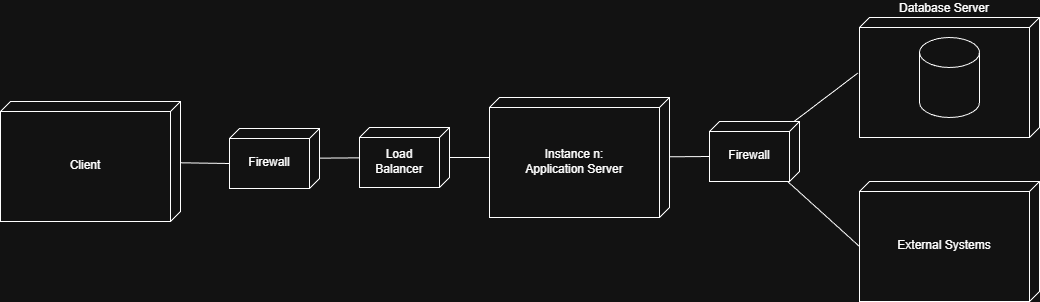

The diagram above was exported from draw.io. Its source (the exported page's mxGraphModel, read from the mxfile embedded in the PNG):
<mxGraphModel dx="1489" dy="947" grid="1" gridSize="10" guides="1" tooltips="1" connect="1" arrows="1" fold="1" page="1" pageScale="1" pageWidth="850" pageHeight="1100" math="0" shadow="0">
  <root>
    <mxCell id="0" />
    <mxCell id="1" parent="0" />
    <mxCell id="sWIj3jVYm6cz_RXYU9An-2" parent="1" style="verticalAlign=middle;align=center;spacingTop=8;spacingLeft=2;spacingRight=12;shape=cube;size=10;direction=south;fontStyle=0;html=1;whiteSpace=wrap;labelPosition=center;verticalLabelPosition=middle;" value="Client" vertex="1">
      <mxGeometry height="120" width="180" x="461" y="404" as="geometry" />
    </mxCell>
    <mxCell id="sWIj3jVYm6cz_RXYU9An-8" edge="1" parent="1" source="sWIj3jVYm6cz_RXYU9An-3" style="rounded=0;orthogonalLoop=1;jettySize=auto;html=1;endArrow=none;endFill=0;" target="sWIj3jVYm6cz_RXYU9An-4">
      <mxGeometry relative="1" as="geometry" />
    </mxCell>
    <mxCell id="sWIj3jVYm6cz_RXYU9An-3" parent="1" style="verticalAlign=middle;align=center;spacingTop=8;spacingLeft=2;spacingRight=12;shape=cube;size=10;direction=south;fontStyle=0;html=1;whiteSpace=wrap;labelPosition=center;verticalLabelPosition=middle;" value="Firewall" vertex="1">
      <mxGeometry height="60" width="90" x="690" y="431" as="geometry" />
    </mxCell>
    <mxCell id="sWIj3jVYm6cz_RXYU9An-6" edge="1" parent="1" source="sWIj3jVYm6cz_RXYU9An-4" style="rounded=0;orthogonalLoop=1;jettySize=auto;html=1;endArrow=none;endFill=0;" target="sWIj3jVYm6cz_RXYU9An-5">
      <mxGeometry relative="1" as="geometry" />
    </mxCell>
    <mxCell id="sWIj3jVYm6cz_RXYU9An-4" parent="1" style="verticalAlign=middle;align=center;spacingTop=8;spacingLeft=2;spacingRight=12;shape=cube;size=10;direction=south;fontStyle=0;html=1;whiteSpace=wrap;labelPosition=center;verticalLabelPosition=middle;" value="Load Balancer" vertex="1">
      <mxGeometry height="60" width="90" x="820" y="430" as="geometry" />
    </mxCell>
    <mxCell id="sWIj3jVYm6cz_RXYU9An-5" parent="1" style="verticalAlign=middle;align=center;spacingTop=8;spacingLeft=2;spacingRight=12;shape=cube;size=10;direction=south;fontStyle=0;html=1;whiteSpace=wrap;labelPosition=center;verticalLabelPosition=middle;" value="Instance n:&lt;div&gt;Application Server&lt;/div&gt;" vertex="1">
      <mxGeometry height="120" width="180" x="950" y="400" as="geometry" />
    </mxCell>
    <mxCell id="sWIj3jVYm6cz_RXYU9An-9" edge="1" parent="1" source="sWIj3jVYm6cz_RXYU9An-2" style="rounded=0;orthogonalLoop=1;jettySize=auto;html=1;entryX=0;entryY=0;entryDx=35;entryDy=90;entryPerimeter=0;endArrow=none;endFill=0;" target="sWIj3jVYm6cz_RXYU9An-3">
      <mxGeometry relative="1" as="geometry" />
    </mxCell>
    <mxCell id="sWIj3jVYm6cz_RXYU9An-10" parent="1" style="verticalAlign=bottom;align=center;spacingTop=8;spacingLeft=2;spacingRight=12;shape=cube;size=10;direction=south;fontStyle=0;html=1;whiteSpace=wrap;labelPosition=center;verticalLabelPosition=top;" value="Database Server" vertex="1">
      <mxGeometry height="120" width="180" x="1320" y="320" as="geometry" />
    </mxCell>
    <mxCell id="sWIj3jVYm6cz_RXYU9An-11" parent="1" style="shape=cylinder3;whiteSpace=wrap;html=1;boundedLbl=1;backgroundOutline=1;size=15;" value="" vertex="1">
      <mxGeometry height="80" width="60" x="1380" y="340" as="geometry" />
    </mxCell>
    <mxCell id="-JWo5xBHNNqanEWduiKo-2" edge="1" parent="1" source="sWIj3jVYm6cz_RXYU9An-12" style="rounded=0;orthogonalLoop=1;jettySize=auto;html=1;entryX=0;entryY=0;entryDx=65;entryDy=180;entryPerimeter=0;endArrow=none;endFill=0;" target="-JWo5xBHNNqanEWduiKo-1">
      <mxGeometry relative="1" as="geometry" />
    </mxCell>
    <mxCell id="sWIj3jVYm6cz_RXYU9An-12" parent="1" style="verticalAlign=middle;align=center;spacingTop=8;spacingLeft=2;spacingRight=12;shape=cube;size=10;direction=south;fontStyle=0;html=1;whiteSpace=wrap;labelPosition=center;verticalLabelPosition=middle;" value="Firewall" vertex="1">
      <mxGeometry height="60" width="90" x="1170" y="424" as="geometry" />
    </mxCell>
    <mxCell id="sWIj3jVYm6cz_RXYU9An-13" edge="1" parent="1" source="sWIj3jVYm6cz_RXYU9An-5" style="rounded=0;orthogonalLoop=1;jettySize=auto;html=1;entryX=0;entryY=0;entryDx=35;entryDy=90;entryPerimeter=0;endArrow=none;endFill=0;" target="sWIj3jVYm6cz_RXYU9An-12">
      <mxGeometry relative="1" as="geometry" />
    </mxCell>
    <mxCell id="sWIj3jVYm6cz_RXYU9An-14" edge="1" parent="1" source="sWIj3jVYm6cz_RXYU9An-12" style="rounded=0;orthogonalLoop=1;jettySize=auto;html=1;entryX=0.463;entryY=1.009;entryDx=0;entryDy=0;entryPerimeter=0;endArrow=none;endFill=0;" target="sWIj3jVYm6cz_RXYU9An-10">
      <mxGeometry relative="1" as="geometry" />
    </mxCell>
    <mxCell id="-JWo5xBHNNqanEWduiKo-1" parent="1" style="verticalAlign=middle;align=center;spacingTop=8;spacingLeft=2;spacingRight=12;shape=cube;size=10;direction=south;fontStyle=0;html=1;whiteSpace=wrap;labelPosition=center;verticalLabelPosition=middle;" value="External Systems" vertex="1">
      <mxGeometry height="120" width="180" x="1320" y="484" as="geometry" />
    </mxCell>
  </root>
</mxGraphModel>